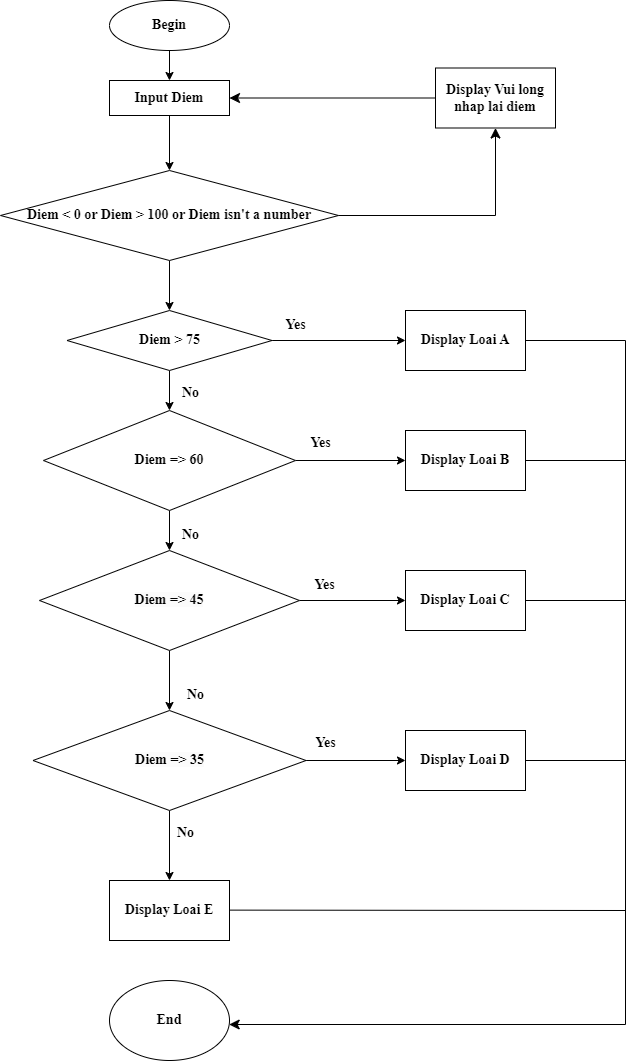

The diagram above was exported from draw.io. Its source (the exported page's mxGraphModel, read from the mxfile embedded in the PNG):
<mxGraphModel dx="1147" dy="656" grid="1" gridSize="10" guides="1" tooltips="1" connect="1" arrows="1" fold="1" page="1" pageScale="1" pageWidth="827" pageHeight="1169" math="0" shadow="0">
  <root>
    <mxCell id="0" />
    <mxCell id="1" parent="0" />
    <mxCell id="uAi3LYaJGCghXx1oudvu-5" value="" style="edgeStyle=orthogonalEdgeStyle;rounded=0;orthogonalLoop=1;jettySize=auto;html=1;fontSize=14;fontFamily=Times New Roman;fontStyle=1" parent="1" source="uAi3LYaJGCghXx1oudvu-1" target="uAi3LYaJGCghXx1oudvu-4" edge="1">
      <mxGeometry relative="1" as="geometry" />
    </mxCell>
    <mxCell id="uAi3LYaJGCghXx1oudvu-1" value="Begin" style="ellipse;whiteSpace=wrap;html=1;fontSize=14;fontFamily=Times New Roman;fontStyle=1" parent="1" vertex="1">
      <mxGeometry x="294" y="20" width="120" height="50" as="geometry" />
    </mxCell>
    <mxCell id="uAi3LYaJGCghXx1oudvu-12" value="" style="edgeStyle=orthogonalEdgeStyle;rounded=0;orthogonalLoop=1;jettySize=auto;html=1;fontSize=14;fontFamily=Times New Roman;fontStyle=1" parent="1" source="uAi3LYaJGCghXx1oudvu-2" target="uAi3LYaJGCghXx1oudvu-11" edge="1">
      <mxGeometry relative="1" as="geometry" />
    </mxCell>
    <mxCell id="uAi3LYaJGCghXx1oudvu-2" value="Diem &amp;lt; 0 or Diem &amp;gt; 100 or Diem isn't a number" style="rhombus;whiteSpace=wrap;html=1;align=center;fontSize=14;fontFamily=Times New Roman;fontStyle=1" parent="1" vertex="1">
      <mxGeometry x="185" y="190" width="338" height="90" as="geometry" />
    </mxCell>
    <mxCell id="uAi3LYaJGCghXx1oudvu-6" value="" style="edgeStyle=orthogonalEdgeStyle;rounded=0;orthogonalLoop=1;jettySize=auto;html=1;fontSize=14;fontFamily=Times New Roman;fontStyle=1" parent="1" source="uAi3LYaJGCghXx1oudvu-4" target="uAi3LYaJGCghXx1oudvu-2" edge="1">
      <mxGeometry relative="1" as="geometry" />
    </mxCell>
    <mxCell id="uAi3LYaJGCghXx1oudvu-4" value="Input Diem" style="whiteSpace=wrap;html=1;fontSize=14;fontFamily=Times New Roman;fontStyle=1" parent="1" vertex="1">
      <mxGeometry x="294" y="100" width="120" height="35" as="geometry" />
    </mxCell>
    <mxCell id="uAi3LYaJGCghXx1oudvu-7" value="" style="edgeStyle=segmentEdgeStyle;endArrow=classic;html=1;curved=0;rounded=0;endSize=8;startSize=8;sourcePerimeterSpacing=0;targetPerimeterSpacing=0;exitX=1;exitY=0.5;exitDx=0;exitDy=0;entryX=1;entryY=0.5;entryDx=0;entryDy=0;fontSize=14;fontFamily=Times New Roman;fontStyle=1" parent="1" source="uAi3LYaJGCghXx1oudvu-8" target="uAi3LYaJGCghXx1oudvu-4" edge="1">
      <mxGeometry width="100" relative="1" as="geometry">
        <mxPoint x="570" y="230" as="sourcePoint" />
        <mxPoint x="670" y="270" as="targetPoint" />
        <Array as="points" />
      </mxGeometry>
    </mxCell>
    <mxCell id="uAi3LYaJGCghXx1oudvu-9" value="" style="edgeStyle=segmentEdgeStyle;endArrow=classic;html=1;curved=0;rounded=0;endSize=8;startSize=8;sourcePerimeterSpacing=0;targetPerimeterSpacing=0;exitX=1;exitY=0.5;exitDx=0;exitDy=0;entryX=0.5;entryY=1;entryDx=0;entryDy=0;fontSize=14;fontFamily=Times New Roman;fontStyle=1" parent="1" source="uAi3LYaJGCghXx1oudvu-2" target="uAi3LYaJGCghXx1oudvu-8" edge="1">
      <mxGeometry width="100" relative="1" as="geometry">
        <mxPoint x="523" y="235" as="sourcePoint" />
        <mxPoint x="414" y="118" as="targetPoint" />
        <Array as="points">
          <mxPoint x="680" y="235" />
        </Array>
      </mxGeometry>
    </mxCell>
    <mxCell id="uAi3LYaJGCghXx1oudvu-8" value="Display Vui long nhap lai diem" style="rounded=0;whiteSpace=wrap;html=1;fontSize=14;fontFamily=Times New Roman;fontStyle=1" parent="1" vertex="1">
      <mxGeometry x="620" y="87.5" width="120" height="60" as="geometry" />
    </mxCell>
    <mxCell id="uAi3LYaJGCghXx1oudvu-14" value="" style="edgeStyle=orthogonalEdgeStyle;rounded=0;orthogonalLoop=1;jettySize=auto;html=1;fontSize=14;fontFamily=Times New Roman;fontStyle=1" parent="1" source="uAi3LYaJGCghXx1oudvu-11" target="uAi3LYaJGCghXx1oudvu-13" edge="1">
      <mxGeometry relative="1" as="geometry" />
    </mxCell>
    <mxCell id="uAi3LYaJGCghXx1oudvu-24" value="" style="edgeStyle=orthogonalEdgeStyle;rounded=0;orthogonalLoop=1;jettySize=auto;html=1;fontSize=14;fontFamily=Times New Roman;fontStyle=1" parent="1" source="uAi3LYaJGCghXx1oudvu-11" target="uAi3LYaJGCghXx1oudvu-23" edge="1">
      <mxGeometry relative="1" as="geometry" />
    </mxCell>
    <mxCell id="uAi3LYaJGCghXx1oudvu-11" value="Diem &amp;gt; 75" style="rhombus;whiteSpace=wrap;html=1;align=center;fontSize=14;fontFamily=Times New Roman;fontStyle=1" parent="1" vertex="1">
      <mxGeometry x="251.5" y="330" width="205" height="60" as="geometry" />
    </mxCell>
    <mxCell id="uAi3LYaJGCghXx1oudvu-16" value="" style="edgeStyle=orthogonalEdgeStyle;rounded=0;orthogonalLoop=1;jettySize=auto;html=1;fontSize=14;fontFamily=Times New Roman;fontStyle=1" parent="1" source="uAi3LYaJGCghXx1oudvu-13" target="uAi3LYaJGCghXx1oudvu-15" edge="1">
      <mxGeometry relative="1" as="geometry" />
    </mxCell>
    <mxCell id="uAi3LYaJGCghXx1oudvu-26" value="" style="edgeStyle=orthogonalEdgeStyle;rounded=0;orthogonalLoop=1;jettySize=auto;html=1;fontSize=14;fontFamily=Times New Roman;fontStyle=1" parent="1" source="uAi3LYaJGCghXx1oudvu-13" target="uAi3LYaJGCghXx1oudvu-25" edge="1">
      <mxGeometry relative="1" as="geometry" />
    </mxCell>
    <mxCell id="uAi3LYaJGCghXx1oudvu-13" value="Diem =&amp;gt; 60" style="rhombus;whiteSpace=wrap;html=1;fontSize=14;fontFamily=Times New Roman;fontStyle=1" parent="1" vertex="1">
      <mxGeometry x="228" y="430" width="252" height="100" as="geometry" />
    </mxCell>
    <mxCell id="uAi3LYaJGCghXx1oudvu-18" value="" style="edgeStyle=orthogonalEdgeStyle;rounded=0;orthogonalLoop=1;jettySize=auto;html=1;fontSize=14;fontFamily=Times New Roman;fontStyle=1" parent="1" source="uAi3LYaJGCghXx1oudvu-15" target="uAi3LYaJGCghXx1oudvu-17" edge="1">
      <mxGeometry relative="1" as="geometry" />
    </mxCell>
    <mxCell id="uAi3LYaJGCghXx1oudvu-28" value="" style="edgeStyle=orthogonalEdgeStyle;rounded=0;orthogonalLoop=1;jettySize=auto;html=1;fontSize=14;fontFamily=Times New Roman;fontStyle=1" parent="1" source="uAi3LYaJGCghXx1oudvu-15" target="uAi3LYaJGCghXx1oudvu-27" edge="1">
      <mxGeometry relative="1" as="geometry" />
    </mxCell>
    <mxCell id="uAi3LYaJGCghXx1oudvu-15" value="&lt;br style=&quot;font-size: 14px;&quot;&gt;&lt;span style=&quot;color: rgb(0, 0, 0); font-size: 14px; font-style: normal; font-variant-ligatures: normal; font-variant-caps: normal; letter-spacing: normal; orphans: 2; text-align: center; text-indent: 0px; text-transform: none; widows: 2; word-spacing: 0px; -webkit-text-stroke-width: 0px; white-space: normal; background-color: rgb(251, 251, 251); text-decoration-thickness: initial; text-decoration-style: initial; text-decoration-color: initial; float: none; display: inline !important;&quot;&gt;Diem =&amp;gt; 45&lt;/span&gt;&lt;br style=&quot;font-size: 14px;&quot;&gt;&lt;div style=&quot;font-size: 14px;&quot;&gt;&lt;span style=&quot;color: rgb(0, 0, 0); font-size: 14px; font-style: normal; font-variant-ligatures: normal; font-variant-caps: normal; letter-spacing: normal; orphans: 2; text-align: center; text-indent: 0px; text-transform: none; widows: 2; word-spacing: 0px; -webkit-text-stroke-width: 0px; white-space: normal; background-color: rgb(251, 251, 251); text-decoration-thickness: initial; text-decoration-style: initial; text-decoration-color: initial; float: none; display: inline !important;&quot;&gt;&lt;br style=&quot;font-size: 14px;&quot;&gt;&lt;/span&gt;&lt;/div&gt;" style="rhombus;whiteSpace=wrap;html=1;fontSize=14;fontFamily=Times New Roman;fontStyle=1" parent="1" vertex="1">
      <mxGeometry x="224" y="570" width="260" height="100" as="geometry" />
    </mxCell>
    <mxCell id="uAi3LYaJGCghXx1oudvu-22" value="" style="edgeStyle=orthogonalEdgeStyle;rounded=0;orthogonalLoop=1;jettySize=auto;html=1;fontSize=14;fontFamily=Times New Roman;fontStyle=1" parent="1" source="uAi3LYaJGCghXx1oudvu-17" target="uAi3LYaJGCghXx1oudvu-21" edge="1">
      <mxGeometry relative="1" as="geometry" />
    </mxCell>
    <mxCell id="uAi3LYaJGCghXx1oudvu-30" value="" style="edgeStyle=orthogonalEdgeStyle;rounded=0;orthogonalLoop=1;jettySize=auto;html=1;fontSize=14;fontFamily=Times New Roman;fontStyle=1" parent="1" source="uAi3LYaJGCghXx1oudvu-17" target="uAi3LYaJGCghXx1oudvu-29" edge="1">
      <mxGeometry relative="1" as="geometry" />
    </mxCell>
    <mxCell id="uAi3LYaJGCghXx1oudvu-17" value="&lt;br style=&quot;font-size: 14px;&quot;&gt;&lt;span style=&quot;color: rgb(0, 0, 0); font-size: 14px; font-style: normal; font-variant-ligatures: normal; font-variant-caps: normal; letter-spacing: normal; orphans: 2; text-align: center; text-indent: 0px; text-transform: none; widows: 2; word-spacing: 0px; -webkit-text-stroke-width: 0px; white-space: normal; background-color: rgb(251, 251, 251); text-decoration-thickness: initial; text-decoration-style: initial; text-decoration-color: initial; float: none; display: inline !important;&quot;&gt;Diem =&amp;gt; 35&lt;/span&gt;&lt;br style=&quot;font-size: 14px;&quot;&gt;&lt;div style=&quot;font-size: 14px;&quot;&gt;&lt;span style=&quot;color: rgb(0, 0, 0); font-size: 14px; font-style: normal; font-variant-ligatures: normal; font-variant-caps: normal; letter-spacing: normal; orphans: 2; text-align: center; text-indent: 0px; text-transform: none; widows: 2; word-spacing: 0px; -webkit-text-stroke-width: 0px; white-space: normal; background-color: rgb(251, 251, 251); text-decoration-thickness: initial; text-decoration-style: initial; text-decoration-color: initial; float: none; display: inline !important;&quot;&gt;&lt;br style=&quot;font-size: 14px;&quot;&gt;&lt;/span&gt;&lt;/div&gt;" style="rhombus;whiteSpace=wrap;html=1;fontSize=14;fontFamily=Times New Roman;fontStyle=1" parent="1" vertex="1">
      <mxGeometry x="217.5" y="730" width="273" height="100" as="geometry" />
    </mxCell>
    <mxCell id="uAi3LYaJGCghXx1oudvu-21" value="Display Loai E" style="whiteSpace=wrap;html=1;fontSize=14;fontFamily=Times New Roman;fontStyle=1" parent="1" vertex="1">
      <mxGeometry x="294" y="900" width="120" height="60" as="geometry" />
    </mxCell>
    <mxCell id="uAi3LYaJGCghXx1oudvu-23" value="Display Loai A" style="whiteSpace=wrap;html=1;fontSize=14;fontFamily=Times New Roman;fontStyle=1" parent="1" vertex="1">
      <mxGeometry x="590" y="330" width="120" height="60" as="geometry" />
    </mxCell>
    <mxCell id="uAi3LYaJGCghXx1oudvu-25" value="Display Loai B" style="whiteSpace=wrap;html=1;fontSize=14;fontFamily=Times New Roman;fontStyle=1" parent="1" vertex="1">
      <mxGeometry x="590" y="450" width="120" height="60" as="geometry" />
    </mxCell>
    <mxCell id="uAi3LYaJGCghXx1oudvu-27" value="Display Loai C" style="whiteSpace=wrap;html=1;fontSize=14;fontFamily=Times New Roman;fontStyle=1" parent="1" vertex="1">
      <mxGeometry x="590" y="590" width="120" height="60" as="geometry" />
    </mxCell>
    <mxCell id="uAi3LYaJGCghXx1oudvu-29" value="Display Loai D" style="whiteSpace=wrap;html=1;fontSize=14;fontFamily=Times New Roman;fontStyle=1" parent="1" vertex="1">
      <mxGeometry x="590" y="750" width="120" height="60" as="geometry" />
    </mxCell>
    <mxCell id="uAi3LYaJGCghXx1oudvu-31" value="" style="edgeStyle=segmentEdgeStyle;endArrow=classic;html=1;curved=0;rounded=0;endSize=8;startSize=8;sourcePerimeterSpacing=0;targetPerimeterSpacing=0;exitX=1;exitY=0.5;exitDx=0;exitDy=0;fontSize=14;fontFamily=Times New Roman;fontStyle=1" parent="1" source="uAi3LYaJGCghXx1oudvu-23" target="uAi3LYaJGCghXx1oudvu-32" edge="1">
      <mxGeometry width="100" relative="1" as="geometry">
        <mxPoint x="710" y="340" as="sourcePoint" />
        <mxPoint x="670" y="1043" as="targetPoint" />
        <Array as="points">
          <mxPoint x="810" y="360" />
          <mxPoint x="810" y="1044" />
        </Array>
      </mxGeometry>
    </mxCell>
    <mxCell id="uAi3LYaJGCghXx1oudvu-32" value="End" style="ellipse;whiteSpace=wrap;html=1;fontSize=14;fontFamily=Times New Roman;fontStyle=1" parent="1" vertex="1">
      <mxGeometry x="294" y="1000" width="120" height="80" as="geometry" />
    </mxCell>
    <mxCell id="uAi3LYaJGCghXx1oudvu-36" value="" style="endArrow=none;html=1;rounded=0;fontSize=14;fontFamily=Times New Roman;fontStyle=1" parent="1" edge="1">
      <mxGeometry width="50" height="50" relative="1" as="geometry">
        <mxPoint x="710" y="480" as="sourcePoint" />
        <mxPoint x="810" y="480" as="targetPoint" />
      </mxGeometry>
    </mxCell>
    <mxCell id="uAi3LYaJGCghXx1oudvu-37" value="" style="endArrow=none;html=1;rounded=0;exitX=0.986;exitY=0.627;exitDx=0;exitDy=0;exitPerimeter=0;fontSize=14;fontFamily=Times New Roman;fontStyle=1" parent="1" edge="1">
      <mxGeometry width="50" height="50" relative="1" as="geometry">
        <mxPoint x="413.99999999999994" y="929.6199999999999" as="sourcePoint" />
        <mxPoint x="810" y="930" as="targetPoint" />
      </mxGeometry>
    </mxCell>
    <mxCell id="uAi3LYaJGCghXx1oudvu-38" value="" style="endArrow=none;html=1;rounded=0;fontSize=14;fontFamily=Times New Roman;fontStyle=1" parent="1" edge="1">
      <mxGeometry width="50" height="50" relative="1" as="geometry">
        <mxPoint x="710" y="620" as="sourcePoint" />
        <mxPoint x="810" y="620" as="targetPoint" />
      </mxGeometry>
    </mxCell>
    <mxCell id="uAi3LYaJGCghXx1oudvu-39" value="" style="endArrow=none;html=1;rounded=0;fontSize=14;fontFamily=Times New Roman;fontStyle=1" parent="1" edge="1">
      <mxGeometry width="50" height="50" relative="1" as="geometry">
        <mxPoint x="710" y="780" as="sourcePoint" />
        <mxPoint x="810" y="780" as="targetPoint" />
      </mxGeometry>
    </mxCell>
    <mxCell id="uAi3LYaJGCghXx1oudvu-40" value="Yes" style="text;html=1;align=center;verticalAlign=middle;resizable=0;points=[];autosize=1;strokeColor=none;fillColor=none;fontStyle=1;fontFamily=Times New Roman;fontSize=14;" parent="1" vertex="1">
      <mxGeometry x="460" y="330" width="40" height="30" as="geometry" />
    </mxCell>
    <mxCell id="uAi3LYaJGCghXx1oudvu-41" value="Yes" style="text;html=1;align=center;verticalAlign=middle;resizable=0;points=[];autosize=1;strokeColor=none;fillColor=none;fontStyle=1;fontFamily=Times New Roman;fontSize=14;" parent="1" vertex="1">
      <mxGeometry x="485" y="448" width="40" height="30" as="geometry" />
    </mxCell>
    <mxCell id="uAi3LYaJGCghXx1oudvu-42" value="Yes" style="text;html=1;align=center;verticalAlign=middle;resizable=0;points=[];autosize=1;strokeColor=none;fillColor=none;fontStyle=1;fontFamily=Times New Roman;fontSize=14;" parent="1" vertex="1">
      <mxGeometry x="489" y="590" width="40" height="30" as="geometry" />
    </mxCell>
    <mxCell id="uAi3LYaJGCghXx1oudvu-43" value="Yes" style="text;html=1;align=center;verticalAlign=middle;resizable=0;points=[];autosize=1;strokeColor=none;fillColor=none;fontStyle=1;fontFamily=Times New Roman;fontSize=14;" parent="1" vertex="1">
      <mxGeometry x="490" y="748" width="40" height="30" as="geometry" />
    </mxCell>
    <mxCell id="uAi3LYaJGCghXx1oudvu-44" value="No" style="text;html=1;align=center;verticalAlign=middle;resizable=0;points=[];autosize=1;strokeColor=none;fillColor=none;fontStyle=1;fontFamily=Times New Roman;fontSize=14;" parent="1" vertex="1">
      <mxGeometry x="355" y="398" width="40" height="30" as="geometry" />
    </mxCell>
    <mxCell id="uAi3LYaJGCghXx1oudvu-45" value="No" style="text;html=1;align=center;verticalAlign=middle;resizable=0;points=[];autosize=1;strokeColor=none;fillColor=none;fontStyle=1;fontFamily=Times New Roman;fontSize=14;" parent="1" vertex="1">
      <mxGeometry x="355" y="540" width="40" height="30" as="geometry" />
    </mxCell>
    <mxCell id="uAi3LYaJGCghXx1oudvu-46" value="No" style="text;html=1;align=center;verticalAlign=middle;resizable=0;points=[];autosize=1;strokeColor=none;fillColor=none;fontStyle=1;fontFamily=Times New Roman;fontSize=14;" parent="1" vertex="1">
      <mxGeometry x="360" y="700" width="40" height="30" as="geometry" />
    </mxCell>
    <mxCell id="uAi3LYaJGCghXx1oudvu-47" value="No" style="text;html=1;align=center;verticalAlign=middle;resizable=0;points=[];autosize=1;strokeColor=none;fillColor=none;fontStyle=1;fontFamily=Times New Roman;fontSize=14;" parent="1" vertex="1">
      <mxGeometry x="350" y="838" width="40" height="30" as="geometry" />
    </mxCell>
  </root>
</mxGraphModel>